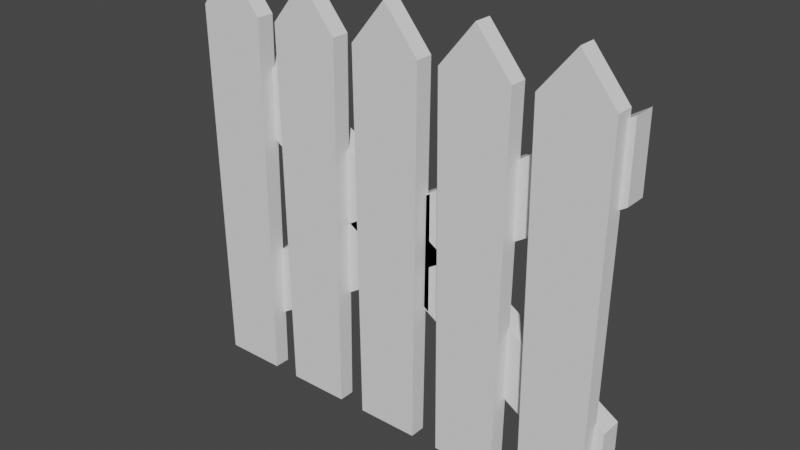 # Source: fence.blend  (saved by Blender 2.80.74; exported with 4.5.12 LTS)
import bpy
from mathutils import Matrix  # noqa: F401  (used for matrix-valued properties, if any)

bpy.ops.wm.read_factory_settings(use_empty=True)
scene = bpy.context.scene
scene.name = 'Scene'

# ---- collections
col_collection = bpy.data.collections.new('Collection'); scene.collection.children.link(col_collection)

# ---- world
world_world = bpy.data.worlds.new('World'); scene.world = world_world
world_world.use_nodes = True; world_world.node_tree.nodes.clear()
_N = world_world.node_tree.nodes; _L = world_world.node_tree.links
n0 = _N.new('ShaderNodeOutputWorld'); n0.name = 'World Output'; n0.location = (300, 300)
n1 = _N.new('ShaderNodeBackground'); n1.name = 'Background'; n1.location = (10, 300)
n1.inputs[0].default_value = (0.05088, 0.05088, 0.05088, 1.0)
_L.new(n1.outputs[0], n0.inputs[0])
n0.is_active_output = True
world_world.color = (0.05088, 0.05088, 0.05088)
world_world.use_sun_shadow = False
world_world.sun_shadow_jitter_overblur = 0.0

# ---- meshes
me_cube_001 = bpy.data.meshes.new('Cube.001')
me_cube_001.from_pydata([(-0.8994, -0.2301, -4.273), (-1.0, -0.2558, 6.4), (-0.8994, 0.2301, -4.273), (-1.0, 0.2558, 6.4), (0.8994, -0.2301, -4.273), (1.0, -0.2558, 6.4), (0.8994, 0.2301, -4.273), (1.0, 0.2558, 6.4), (-1.0, 0.0, 6.4), (0.0, 0.2558, 7.62), (1.0, 0.0, 6.4), (0.0, -0.2558, 7.62), (0.0, 0.0, 7.62)], [], [(0, 1, 8, 3, 2), (2, 3, 9, 7, 6), (6, 7, 10, 5, 4), (4, 5, 11, 1, 0), (2, 6, 4, 0), (8, 1, 11, 12, 9, 3), (12, 11, 5, 10, 7, 9)])
_uv = me_cube_001.uv_layers.new(name='UVMap')
_uv.uv.foreach_set('vector', [0.375, 0.0, 0.625, 0.0, 0.625, 0.125, 0.625, 0.25, 0.375, 0.25, 0.375, 0.25, 0.625, 0.25, 0.625, 0.375, 0.625, 0.5, 0.375, 0.5, 0.375, 0.5, 0.625, 0.5, 0.625, 0.625, 0.625, 0.75, 0.375, 0.75, 0.375, 0.75, 0.625, 0.75, 0.625, 0.875, 0.625, 1.0, 0.375, 1.0, 0.125, 0.5, 0.375, 0.5, 0.375, 0.75, 0.125, 0.75, 0.875, 0.625, 0.875, 0.75, 0.75, 0.75, 0.75, 0.625, 0.75, 0.5, 0.875, 0.5, 0.75, 0.625, 0.75, 0.75, 0.625, 0.75, 0.625, 0.625, 0.625, 0.5, 0.75, 0.5])
me_cube_001.use_remesh_preserve_volume = False
me_cube_001.use_remesh_preserve_attributes = False
me_cube_001.use_mirror_vertex_groups = False
me_cube_001.update()
me_cube_002 = bpy.data.meshes.new('Cube.002')
me_cube_002.from_pydata([(-0.9932, -0.428, -0.3905), (-0.9932, -0.428, 1.61), (-0.9932, 0.1873, -0.3905), (-0.9932, 0.1873, 1.61), (6.086, -0.428, -4.86), (6.086, -0.428, -2.86), (6.086, 0.1873, -4.86), (6.086, 0.1873, -2.86)], [], [(0, 1, 3, 2), (2, 3, 7, 6), (6, 7, 5, 4), (4, 5, 1, 0), (2, 6, 4, 0), (7, 3, 1, 5)])
_uv = me_cube_002.uv_layers.new(name='UVMap')
_uv.uv.foreach_set('vector', [0.375, 0.0, 0.625, 0.0, 0.625, 0.25, 0.375, 0.25, 0.375, 0.25, 0.625, 0.25, 0.625, 0.5, 0.375, 0.5, 0.375, 0.5, 0.625, 0.5, 0.625, 0.75, 0.375, 0.75, 0.375, 0.75, 0.625, 0.75, 0.625, 1.0, 0.375, 1.0, 0.125, 0.5, 0.375, 0.5, 0.375, 0.75, 0.125, 0.75, 0.625, 0.5, 0.875, 0.5, 0.875, 0.75, 0.625, 0.75])
me_cube_002.use_remesh_preserve_volume = False
me_cube_002.use_remesh_preserve_attributes = False
me_cube_002.use_mirror_vertex_groups = False
me_cube_002.update()

# ---- objects
ob_cube = bpy.data.objects.new('Cube', me_cube_001)
ob_cube_001 = bpy.data.objects.new('Cube.001', me_cube_002)

# ---- transforms, parenting, visibility, modifiers, constraints
ob_cube.location = (0.0, 0.0, 0.4219)
ob_cube.scale = (0.09597, 0.09597, 0.09597)
ob_cube.lineart.crease_threshold = 0.0
_m = ob_cube.modifiers.new('Array', 'ARRAY')
_m.count = 5
_m.constant_offset_displace = (0.0, 0.0, 0.0)
_m.relative_offset_displace = (1.3, 0.0, 0.0)
ob_cube_001.location = (0.5032, 0.05991, 0.5394)
ob_cube_001.scale = (0.1, 0.1, 0.1)
ob_cube_001.lineart.crease_threshold = 0.0
_m = ob_cube_001.modifiers.new('Mirror', 'MIRROR')
_m.use_axis = (True, False, True)

# ---- collection membership
col_collection.objects.link(ob_cube)
col_collection.objects.link(ob_cube_001)

# ---- scene / render settings (as saved in the file)
scene.frame_start = 1; scene.frame_end = 250; scene.frame_set(1)
scene.render.engine = 'BLENDER_EEVEE_NEXT'
scene.cycles.use_denoising = False
scene.cycles.samples = 128
scene.cycles.sampling_pattern = 'TABULATED_SOBOL'
scene.cycles.use_adaptive_sampling = False
scene.cycles.use_light_tree = False
scene.view_settings.view_transform = 'Filmic'
bpy.context.view_layer.update()

# ---- added for rendering (the .blend has no active camera and no usable light): camera, sun
cam_auto = bpy.data.cameras.new('AutoCamera')
cam_auto.lens = 50.0
cam_auto.sensor_width = 36.0
cam_auto.clip_end = 1000.0
ob_auto_camera = bpy.data.objects.new('AutoCamera', cam_auto)
scene.collection.objects.link(ob_auto_camera)
ob_auto_camera.location = (2.05003, -1.82915, 1.81994)
ob_auto_camera.rotation_euler = (1.09748, -7.21219e-08, 0.694738)
scene.camera = ob_auto_camera
light_auto_sun = bpy.data.lights.new('AutoSun', 'SUN')
light_auto_sun.energy = 3.0
light_auto_sun.angle = 0.0523599
ob_auto_sun = bpy.data.objects.new('AutoSun', light_auto_sun)
scene.collection.objects.link(ob_auto_sun)
ob_auto_sun.rotation_euler = (0.872665, 0.174533, 0.523599)
bpy.context.view_layer.update()
